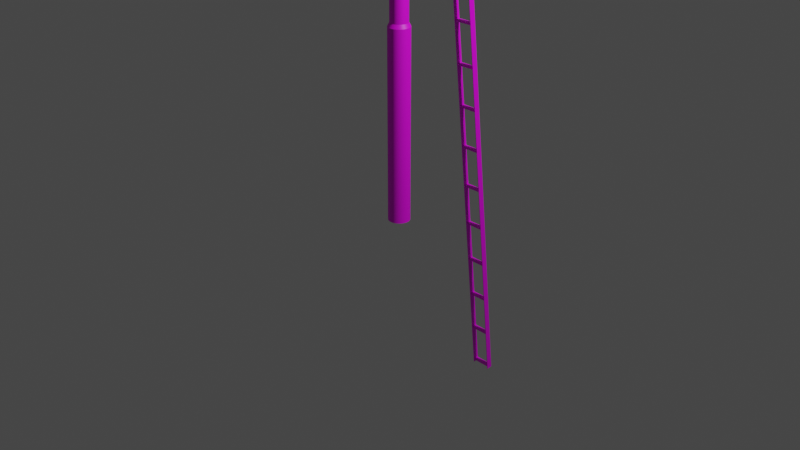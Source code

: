 # Source: RD_Sig_Sem_Pole_Pol_07m.blend  (saved by Blender 2.83.18; exported with 4.5.12 LTS)
import bpy
from mathutils import Matrix  # noqa: F401  (used for matrix-valued properties, if any)

bpy.ops.wm.read_factory_settings(use_empty=True)
scene = bpy.context.scene
scene.name = 'Scene'

# ---- collections
col_collection = bpy.data.collections.new('Collection'); scene.collection.children.link(col_collection)

# ---- images (referenced by path relative to the original .blend; pixels are not part of the script)
import os
ASSET_DIR = os.environ.get("B2B_ASSET_DIR", "")  # directory of the original .blend (textures are referenced by path, not embedded)
HERE = os.path.dirname(os.path.abspath(__file__))  # packed textures are extracted next to this script under _unpacked/

def load_image(name, relpath, width, height, colorspace="sRGB"):
    """Load a texture the original file referenced (path relative to the .blend, or extracted next to this script)."""
    p = next((c for c in (os.path.join(HERE, relpath), os.path.join(ASSET_DIR, relpath)) if relpath and os.path.exists(c)), "")
    if p:
        img = bpy.data.images.load(p, check_existing=True)
        img.name = name
    else:  # same state as the original file: an image datablock whose file is absent (Cycles renders it pink)
        img = bpy.data.images.new(name, width, height)
        img.source = "FILE"
        img.filepath = "//" + (relpath or name)
    img.colorspace_settings.name = colorspace
    return img
img_posttex_tga = load_image('PostTex.tga', 'PostTex.tga', 1024, 1024, 'sRGB')

# ---- materials (node trees are filled in below, after node groups)
mat_posttex = bpy.data.materials.new('PostTex')
mat_posttex.use_transparent_shadow = False

# ---- node groups
ng_auto_smooth = bpy.data.node_groups.new('Auto Smooth', 'GeometryNodeTree')
_s = ng_auto_smooth.interface.new_socket(name='Geometry', in_out='OUTPUT', socket_type='NodeSocketGeometry')
_s = ng_auto_smooth.interface.new_socket(name='Geometry', in_out='INPUT', socket_type='NodeSocketGeometry')
_s = ng_auto_smooth.interface.new_socket(name='Angle', in_out='INPUT', socket_type='NodeSocketFloat')
_s.subtype = 'ANGLE'
_s.min_value = 0.0
_s.max_value = 3.142
ng_auto_smooth.is_modifier = True
_N = ng_auto_smooth.nodes; _L = ng_auto_smooth.links
n0 = _N.new('NodeGroupOutput'); n0.name = 'Group Output'; n0.location = (480, -100)
n1 = _N.new('NodeGroupInput'); n1.name = 'Group Input'; n1.location = (-420, -300)
n2 = _N.new('NodeGroupInput'); n2.name = 'Group Input.001'; n2.location = (-60, -100)
n3 = _N.new('GeometryNodeSetShadeSmooth'); n3.name = 'Set Shade Smooth'; n3.location = (120, -100)
n3.domain = 'EDGE'
n4 = _N.new('GeometryNodeSetShadeSmooth'); n4.name = 'Set Shade Smooth.001'; n4.location = (300, -100)
n5 = _N.new('GeometryNodeInputMeshEdgeAngle'); n5.name = 'Edge Angle'; n5.location = (-420, -220)
n6 = _N.new('GeometryNodeInputEdgeSmooth'); n6.name = 'Is Edge Smooth'; n6.location = (-60, -160)
n7 = _N.new('GeometryNodeInputShadeSmooth'); n7.name = 'Is Face Smooth'; n7.location = (-240, -340)
n8 = _N.new('FunctionNodeBooleanMath'); n8.name = 'Boolean Math'; n8.location = (-60, -220)
n9 = _N.new('FunctionNodeCompare'); n9.name = 'Compare'; n9.location = (-240, -180)
n9.operation = 'LESS_EQUAL'
_L.new(n5.outputs[0], n9.inputs[0])
_L.new(n4.outputs[0], n0.inputs[0])
_L.new(n1.outputs[1], n9.inputs[1])
_L.new(n9.outputs[0], n8.inputs[0])
_L.new(n7.outputs[0], n8.inputs[1])
_L.new(n2.outputs[0], n3.inputs[0])
_L.new(n6.outputs[0], n3.inputs[1])
_L.new(n3.outputs[0], n4.inputs[0])
_L.new(n8.outputs[0], n3.inputs[2])
n0.is_active_output = True

# ---- material node trees
mat_posttex.use_nodes = True; mat_posttex.node_tree.nodes.clear()
_N = mat_posttex.node_tree.nodes; _L = mat_posttex.node_tree.links
n0 = _N.new('ShaderNodeBsdfPrincipled'); n0.name = 'Principled BSDF'; n0.location = (10, 300)
n0.distribution = 'GGX'
n0.subsurface_method = 'BURLEY'
n0.inputs[3].default_value = 1.45
n0.inputs[27].default_value = (0.0, 0.0, 0.0, 1.0)
n0.inputs[28].default_value = 1.0
n1 = _N.new('ShaderNodeOutputMaterial'); n1.name = 'Material Output'; n1.location = (300, 300)
n2 = _N.new('ShaderNodeTexImage'); n2.name = 'Image Texture'; n2.location = (-280, 278)
n2.image = img_posttex_tga
_L.new(n0.outputs[0], n1.inputs[0])
_L.new(n2.outputs[0], n0.inputs[0])
n1.is_active_output = True

# ---- world
world_world = bpy.data.worlds.new('World'); scene.world = world_world
world_world.use_nodes = True; world_world.node_tree.nodes.clear()
_N = world_world.node_tree.nodes; _L = world_world.node_tree.links
n0 = _N.new('ShaderNodeOutputWorld'); n0.name = 'World Output'; n0.location = (300, 300)
n1 = _N.new('ShaderNodeBackground'); n1.name = 'Background'; n1.location = (10, 300)
n1.inputs[0].default_value = (0.05088, 0.05088, 0.05088, 1.0)
_L.new(n1.outputs[0], n0.inputs[0])
n0.is_active_output = True
world_world.color = (0.05088, 0.05088, 0.05088)
world_world.use_sun_shadow = False
world_world.sun_shadow_jitter_overblur = 0.0

# ---- cameras
cam_camera = bpy.data.cameras.new('Camera')
cam_camera.clip_end = 100.0
cam_camera.ortho_scale = 7.314

# ---- lights
light_light = bpy.data.lights.new('Light', 'POINT')
light_light.transmission_factor = 0.0
light_light.energy = 1000.0
light_light.shadow_soft_size = 0.1
light_light.shadow_maximum_resolution = 0.006
light_light.use_absolute_resolution = True

# ---- meshes
me_circle_003 = bpy.data.meshes.new('Circle.003')
me_circle_003.from_pydata([(0.01488, 0.113, 0.0), (-0.01488, 0.113, 0.0), (-0.04362, 0.1053, 0.0), (-0.06939, 0.09043, 0.0), (-0.09043, 0.06939, 0.0), (-0.1053, 0.04362, 0.0), (-0.113, 0.01488, 0.0), (-0.113, -0.01488, 0.0), (-0.1053, -0.04362, 0.0), (-0.09043, -0.06939, 0.0), (-0.06939, -0.09043, 0.0), (-0.04362, -0.1053, 0.0), (-0.01488, -0.113, 0.0), (0.01488, -0.113, 0.0), (0.04362, -0.1053, 0.0), (0.06939, -0.09043, 0.0), (0.09043, -0.06939, 0.0), (0.1053, -0.04362, 0.0), (0.113, -0.01488, 0.0), (0.113, 0.01488, 0.0), (0.1053, 0.04362, 0.0), (0.09043, 0.06939, 0.0), (0.06939, 0.09043, 0.0), (0.04362, 0.1053, 0.0), (0.01488, 0.113, 2.0), (-0.01488, 0.113, 2.0), (-0.04362, 0.1053, 2.0), (-0.06939, 0.09043, 2.0), (-0.09043, 0.06939, 2.0), (-0.1053, 0.04362, 2.0), (-0.113, 0.01488, 2.0), (-0.113, -0.01488, 2.0), (-0.1053, -0.04362, 2.0), (-0.09043, -0.06939, 2.0), (-0.06939, -0.09043, 2.0), (-0.04362, -0.1053, 2.0), (-0.01488, -0.113, 2.0), (0.01488, -0.113, 2.0), (0.04362, -0.1053, 2.0), (0.06939, -0.09043, 2.0), (0.09043, -0.06939, 2.0), (0.1053, -0.04362, 2.0), (0.113, -0.01488, 2.0), (0.113, 0.01488, 2.0), (0.1053, 0.04362, 2.0), (0.09043, 0.06939, 2.0), (0.06939, 0.09043, 2.0), (0.04362, 0.1053, 2.0), (0.01221, 0.09271, 2.04), (-0.01221, 0.09271, 2.04), (-0.03578, 0.08639, 2.04), (-0.05692, 0.07419, 2.04), (-0.07419, 0.05692, 2.04), (-0.08639, 0.03578, 2.04), (-0.09271, 0.01221, 2.04), (-0.09271, -0.01221, 2.04), (-0.08639, -0.03578, 2.04), (-0.07419, -0.05692, 2.04), (-0.05692, -0.07419, 2.04), (-0.03578, -0.08639, 2.04), (-0.01221, -0.09271, 2.04), (0.01221, -0.09271, 2.04), (0.03578, -0.08639, 2.04), (0.05692, -0.07419, 2.04), (0.07419, -0.05692, 2.04), (0.08639, -0.03578, 2.04), (0.09271, -0.01221, 2.04), (0.09271, 0.01221, 2.04), (0.08639, 0.03578, 2.04), (0.07419, 0.05692, 2.04), (0.05692, 0.07419, 2.04), (0.03578, 0.08639, 2.04), (0.01221, 0.09271, 8.065), (-0.01221, 0.09271, 8.065), (-0.03578, 0.08639, 8.065), (-0.05692, 0.07419, 8.065), (-0.07419, 0.05692, 8.065), (-0.08639, 0.03578, 8.065), (-0.09271, 0.01221, 8.065), (-0.09271, -0.01221, 8.065), (-0.08639, -0.03578, 8.065), (-0.07419, -0.05692, 8.065), (-0.05692, -0.07419, 8.065), (-0.03578, -0.08639, 8.065), (-0.01221, -0.09271, 8.065), (0.01221, -0.09271, 8.065), (0.03578, -0.08639, 8.065), (0.05692, -0.07419, 8.065), (0.07419, -0.05692, 8.065), (0.08639, -0.03578, 8.065), (0.09271, -0.01221, 8.065), (0.09271, 0.01221, 8.065), (0.08639, 0.03578, 8.065), (0.07419, 0.05692, 8.065), (0.05692, 0.07419, 8.065), (0.03578, 0.08639, 8.065), (0.01366, 0.1038, 8.065), (-0.01366, 0.1038, 8.065), (-0.04005, 0.09669, 8.065), (-0.06371, 0.08303, 8.065), (-0.08303, 0.06371, 8.065), (-0.09669, 0.04005, 8.065), (-0.1038, 0.01366, 8.065), (-0.1038, -0.01366, 8.065), (-0.09669, -0.04005, 8.065), (-0.08303, -0.06371, 8.065), (-0.06371, -0.08303, 8.065), (-0.04005, -0.09669, 8.065), (-0.01366, -0.1038, 8.065), (0.01366, -0.1038, 8.065), (0.04005, -0.09669, 8.065), (0.06371, -0.08303, 8.065), (0.08303, -0.06371, 8.065), (0.09669, -0.04005, 8.065), (0.1038, -0.01366, 8.065), (0.1038, 0.01366, 8.065), (0.09669, 0.04005, 8.065), (0.08303, 0.06371, 8.065), (0.06371, 0.08303, 8.065), (0.04005, 0.09669, 8.065), (0.01366, 0.1038, 8.091), (-0.01366, 0.1038, 8.091), (-0.04005, 0.09669, 8.091), (-0.06371, 0.08303, 8.091), (-0.08303, 0.06371, 8.091), (-0.09669, 0.04005, 8.091), (-0.1038, 0.01366, 8.091), (-0.1038, -0.01366, 8.091), (-0.09669, -0.04005, 8.091), (-0.08303, -0.06371, 8.091), (-0.06371, -0.08303, 8.091), (-0.04005, -0.09669, 8.091), (-0.01366, -0.1038, 8.091), (0.01366, -0.1038, 8.091), (0.04005, -0.09669, 8.091), (0.06371, -0.08303, 8.091), (0.08303, -0.06371, 8.091), (0.09669, -0.04005, 8.091), (0.1038, -0.01366, 8.091), (0.1038, 0.01366, 8.091), (0.09669, 0.04005, 8.091), (0.08303, 0.06371, 8.091), (0.06371, 0.08303, 8.091), (0.04005, 0.09669, 8.091), (-1.49e-08, -3.353e-08, 8.184)], [], [(15, 39, 38, 14), (8, 32, 31, 7), (23, 47, 46, 22), (1, 25, 24, 0), (16, 40, 39, 15), (9, 33, 32, 8), (0, 24, 47, 23), (2, 26, 25, 1), (17, 41, 40, 16), (10, 34, 33, 9), (3, 27, 26, 2), (18, 42, 41, 17), (11, 35, 34, 10), (4, 28, 27, 3), (19, 43, 42, 18), (12, 36, 35, 11), (5, 29, 28, 4), (20, 44, 43, 19), (13, 37, 36, 12), (6, 30, 29, 5), (21, 45, 44, 20), (14, 38, 37, 13), (7, 31, 30, 6), (22, 46, 45, 21), (30, 54, 53, 29), (45, 69, 68, 44), (38, 62, 61, 37), (31, 55, 54, 30), (46, 70, 69, 45), (39, 63, 62, 38), (32, 56, 55, 31), (47, 71, 70, 46), (25, 49, 48, 24), (40, 64, 63, 39), (33, 57, 56, 32), (24, 48, 71, 47), (26, 50, 49, 25), (41, 65, 64, 40), (34, 58, 57, 33), (27, 51, 50, 26), (42, 66, 65, 41), (35, 59, 58, 34), (28, 52, 51, 27), (43, 67, 66, 42), (36, 60, 59, 35), (29, 53, 52, 28), (44, 68, 67, 43), (37, 61, 60, 36), (65, 89, 88, 64), (58, 82, 81, 57), (51, 75, 74, 50), (66, 90, 89, 65), (59, 83, 82, 58), (52, 76, 75, 51), (67, 91, 90, 66), (60, 84, 83, 59), (53, 77, 76, 52), (68, 92, 91, 67), (61, 85, 84, 60), (54, 78, 77, 53), (69, 93, 92, 68), (62, 86, 85, 61), (55, 79, 78, 54), (70, 94, 93, 69), (63, 87, 86, 62), (56, 80, 79, 55), (71, 95, 94, 70), (49, 73, 72, 48), (64, 88, 87, 63), (57, 81, 80, 56), (48, 72, 95, 71), (50, 74, 73, 49), (81, 105, 104, 80), (72, 96, 119, 95), (74, 98, 97, 73), (89, 113, 112, 88), (82, 106, 105, 81), (75, 99, 98, 74), (90, 114, 113, 89), (83, 107, 106, 82), (76, 100, 99, 75), (91, 115, 114, 90), (84, 108, 107, 83), (77, 101, 100, 76), (92, 116, 115, 91), (85, 109, 108, 84), (78, 102, 101, 77), (93, 117, 116, 92), (86, 110, 109, 85), (79, 103, 102, 78), (94, 118, 117, 93), (87, 111, 110, 86), (80, 104, 103, 79), (95, 119, 118, 94), (73, 97, 96, 72), (88, 112, 111, 87), (116, 140, 139, 115), (109, 133, 132, 108), (102, 126, 125, 101), (117, 141, 140, 116), (110, 134, 133, 109), (103, 127, 126, 102), (118, 142, 141, 117), (111, 135, 134, 110), (104, 128, 127, 103), (119, 143, 142, 118), (97, 121, 120, 96), (112, 136, 135, 111), (105, 129, 128, 104), (96, 120, 143, 119), (98, 122, 121, 97), (113, 137, 136, 112), (106, 130, 129, 105), (99, 123, 122, 98), (114, 138, 137, 113), (107, 131, 130, 106), (100, 124, 123, 99), (115, 139, 138, 114), (108, 132, 131, 107), (101, 125, 124, 100), (120, 121, 144), (121, 122, 144), (122, 123, 144), (123, 124, 144), (124, 125, 144), (125, 126, 144), (126, 127, 144), (127, 128, 144), (128, 129, 144), (129, 130, 144), (130, 131, 144), (131, 132, 144), (132, 133, 144), (133, 134, 144), (134, 135, 144), (135, 136, 144), (136, 137, 144), (137, 138, 144), (138, 139, 144), (144, 139, 140), (140, 141, 144), (141, 142, 144), (142, 143, 144), (143, 120, 144)])
me_circle_003.polygons.foreach_set('use_smooth', [True] * 144)
_uv = me_circle_003.uv_layers.new(name='UVMap')
_uv.uv.foreach_set('vector', [0.07133, -0.6961, 0.07133, 1.989, 0.09665, 1.987, 0.09665, -0.6984, 0.06124, -0.697, 0.06124, 1.988, 0.09225, 1.987, 0.09225, -0.6987, 0.1698, -0.6995, 0.1698, 1.986, 0.1352, 1.987, 0.1352, -0.6987, 0.2402, -0.6987, 0.2402, 1.987, 0.2056, 1.986, 0.2056, -0.6995, 0.2376, -0.7001, 0.2376, 1.985, 0.2686, 1.987, 0.2686, -0.6984, 0.03592, -0.6947, 0.03592, 1.991, 0.06124, 1.988, 0.06124, -0.697, 0.2056, -0.6995, 0.2056, 1.986, 0.1698, 1.986, 0.1698, -0.6995, 0.2712, -0.697, 0.2712, 1.988, 0.2402, 1.987, 0.2402, -0.6987, 0.203, -0.7009, 0.203, 1.984, 0.2376, 1.985, 0.2376, -0.7001, 0.2326, -0.7001, 0.2326, 1.985, 0.2636, 1.987, 0.2636, -0.6984, 0.2965, -0.6947, 0.2965, 1.991, 0.2712, 1.988, 0.2712, -0.697, 0.1672, -0.7009, 0.1672, 1.984, 0.203, 1.984, 0.203, -0.7009, 0.198, -0.7009, 0.198, 1.984, 0.2326, 1.985, 0.2326, -0.7001, 0.1972, -0.6987, 0.1972, 1.987, 0.2282, 1.988, 0.2282, -0.697, 0.1326, -0.7001, 0.1326, 1.985, 0.1672, 1.984, 0.1672, -0.7009, 0.1622, -0.7009, 0.1622, 1.984, 0.198, 1.984, 0.198, -0.7009, 0.1626, -0.6995, 0.1626, 1.986, 0.1972, 1.987, 0.1972, -0.6987, 0.1016, -0.6984, 0.1016, 1.987, 0.1326, 1.985, 0.1326, -0.7001, 0.1277, -0.7001, 0.1277, 1.985, 0.1622, 1.984, 0.1622, -0.7009, 0.1268, -0.6995, 0.1268, 1.986, 0.1626, 1.986, 0.1626, -0.6995, 0.07631, -0.6961, 0.07631, 1.989, 0.1016, 1.987, 0.1016, -0.6984, 0.09665, -0.6984, 0.09665, 1.987, 0.1277, 1.985, 0.1277, -0.7001, 0.09225, -0.6987, 0.09225, 1.987, 0.1268, 1.986, 0.1268, -0.6995, 0.1352, -0.6987, 0.1352, 1.987, 0.1042, 1.988, 0.1042, -0.697, 0.1268, 1.986, 0.1301, 2.042, 0.1594, 2.042, 0.1626, 1.986, 0.1042, 1.988, 0.1192, 2.044, 0.09844, 2.045, 0.07889, 1.991, 0.09665, 1.987, 0.1116, 2.042, 0.1371, 2.041, 0.1277, 1.985, 0.09225, 1.987, 0.1017, 2.042, 0.1301, 2.042, 0.1268, 1.986, 0.1352, 1.987, 0.1446, 2.042, 0.1192, 2.044, 0.1042, 1.988, 0.07133, 1.989, 0.09088, 2.044, 0.1116, 2.042, 0.09665, 1.987, 0.06124, 1.988, 0.07624, 2.044, 0.1017, 2.042, 0.09225, 1.987, 0.1698, 1.986, 0.173, 2.042, 0.1446, 2.042, 0.1352, 1.987, 0.2402, 1.987, 0.2308, 2.042, 0.2024, 2.042, 0.2056, 1.986, 0.2376, 1.985, 0.2282, 2.041, 0.2536, 2.042, 0.2686, 1.987, 0.03592, 1.991, 0.05548, 2.045, 0.07624, 2.044, 0.06124, 1.988, 0.2056, 1.986, 0.2024, 2.042, 0.173, 2.042, 0.1698, 1.986, 0.2712, 1.988, 0.2562, 2.044, 0.2308, 2.042, 0.2402, 1.987, 0.203, 1.984, 0.1998, 2.04, 0.2282, 2.041, 0.2376, 1.985, 0.2326, 1.985, 0.2232, 2.041, 0.2486, 2.042, 0.2636, 1.987, 0.2282, 1.988, 0.2132, 2.044, 0.234, 2.045, 0.2536, 1.991, 0.1672, 1.984, 0.1704, 2.04, 0.1998, 2.04, 0.203, 1.984, 0.198, 1.984, 0.1948, 2.04, 0.2232, 2.041, 0.2326, 1.985, 0.1972, 1.987, 0.1878, 2.042, 0.2132, 2.044, 0.2282, 1.988, 0.1326, 1.985, 0.1421, 2.041, 0.1704, 2.04, 0.1672, 1.984, 0.1622, 1.984, 0.1655, 2.04, 0.1948, 2.04, 0.198, 1.984, 0.1626, 1.986, 0.1594, 2.042, 0.1878, 2.042, 0.1972, 1.987, 0.1016, 1.987, 0.1166, 2.042, 0.1421, 2.041, 0.1326, 1.985, 0.1277, 1.985, 0.1371, 2.041, 0.1655, 2.04, 0.1622, 1.984, 0.8928, -2.709, 0.8928, 3.709, 0.8648, 3.709, 0.8648, -2.709, 0.8146, 3.709, 0.8146, -2.709, 0.8397, -2.709, 0.8397, 3.709, 0.373, -2.709, 0.373, 3.709, 0.3525, 3.709, 0.3525, -2.709, 0.9217, -2.709, 0.9217, 3.709, 0.8928, 3.709, 0.8928, -2.709, 0.7866, 3.709, 0.7866, -2.709, 0.8146, -2.709, 0.8146, 3.709, 0.3981, -2.709, 0.3981, 3.709, 0.373, 3.709, 0.373, -2.709, 0.9497, -2.709, 0.9497, 3.709, 0.9217, 3.709, 0.9217, -2.709, 0.7577, 3.709, 0.7577, -2.709, 0.7866, -2.709, 0.7866, 3.709, 0.426, -2.709, 0.426, 3.709, 0.3981, 3.709, 0.3981, -2.709, 0.9748, -2.709, 0.9748, 3.709, 0.9497, 3.709, 0.9497, -2.709, 0.7297, 3.709, 0.7297, -2.709, 0.7577, -2.709, 0.7577, 3.709, 0.455, -2.709, 0.455, 3.709, 0.426, 3.709, 0.426, -2.709, 0.6636, 3.709, 0.6636, -2.709, 0.6841, -2.709, 0.6841, 3.709, 0.7046, 3.709, 0.7046, -2.709, 0.7297, -2.709, 0.7297, 3.709, 0.483, -2.709, 0.483, 3.709, 0.455, 3.709, 0.455, -2.709, 0.6386, 3.709, 0.6386, -2.709, 0.6636, -2.709, 0.6636, 3.709, 0.6841, 3.709, 0.6841, -2.709, 0.7046, -2.709, 0.7046, 3.709, 0.5081, -2.709, 0.5081, 3.709, 0.483, 3.709, 0.483, -2.709, 0.6106, 3.709, 0.6106, -2.709, 0.6386, -2.709, 0.6386, 3.709, 0.5536, 3.709, 0.5536, -2.709, 0.5816, -2.709, 0.5816, 3.709, 0.8648, -2.709, 0.8648, 3.709, 0.8397, 3.709, 0.8397, -2.709, 0.5285, -2.709, 0.5285, 3.709, 0.5081, 3.709, 0.5081, -2.709, 0.5816, 3.709, 0.5816, -2.709, 0.6106, -2.709, 0.6106, 3.709, 0.5285, 3.709, 0.5285, -2.709, 0.5536, -2.709, 0.5536, 3.709, 0.9411, 0.1914, 0.9535, 0.1931, 0.9535, 0.1617, 0.9411, 0.1634, 0.7728, 0.09206, 0.7651, 0.08189, 0.7434, 0.1041, 0.7533, 0.1119, 0.8231, 0.07076, 0.8214, 0.05805, 0.7917, 0.06618, 0.7965, 0.07802, 0.7728, 0.2627, 0.7651, 0.2729, 0.7917, 0.2886, 0.7965, 0.2768, 0.934, 0.2186, 0.9456, 0.2235, 0.9535, 0.1931, 0.9411, 0.1914, 0.8505, 0.07076, 0.8522, 0.05805, 0.8214, 0.05805, 0.8231, 0.07076, 0.7533, 0.2429, 0.7434, 0.2507, 0.7651, 0.2729, 0.7728, 0.2627, 0.9202, 0.2429, 0.9302, 0.2507, 0.9456, 0.2235, 0.934, 0.2186, 0.877, 0.07802, 0.8818, 0.06618, 0.8522, 0.05805, 0.8505, 0.07076, 0.7396, 0.2186, 0.728, 0.2235, 0.7434, 0.2507, 0.7533, 0.2429, 0.9008, 0.2627, 0.9085, 0.2729, 0.9302, 0.2507, 0.9202, 0.2429, 0.9008, 0.09206, 0.9085, 0.08189, 0.8818, 0.06618, 0.877, 0.07802, 0.7325, 0.1914, 0.7201, 0.1931, 0.728, 0.2235, 0.7396, 0.2186, 0.877, 0.2768, 0.8818, 0.2886, 0.9085, 0.2729, 0.9008, 0.2627, 0.9202, 0.1119, 0.9302, 0.1041, 0.9085, 0.08189, 0.9008, 0.09206, 0.7325, 0.1634, 0.7201, 0.1617, 0.7201, 0.1931, 0.7325, 0.1914, 0.8505, 0.284, 0.8522, 0.2968, 0.8818, 0.2886, 0.877, 0.2768, 0.934, 0.1362, 0.9456, 0.1313, 0.9302, 0.1041, 0.9202, 0.1119, 0.7396, 0.1362, 0.728, 0.1313, 0.7201, 0.1617, 0.7325, 0.1634, 0.8231, 0.284, 0.8214, 0.2968, 0.8522, 0.2968, 0.8505, 0.284, 0.9411, 0.1634, 0.9535, 0.1617, 0.9456, 0.1313, 0.934, 0.1362, 0.7533, 0.1119, 0.7434, 0.1041, 0.728, 0.1313, 0.7396, 0.1362, 0.7965, 0.07802, 0.7917, 0.06618, 0.7651, 0.08189, 0.7728, 0.09206, 0.7965, 0.2768, 0.7917, 0.2886, 0.8214, 0.2968, 0.8231, 0.284, 0.8609, 0.8254, 0.8312, 0.8254, 0.8325, 0.8526, 0.8621, 0.8526, 0.8621, 0.706, 0.8325, 0.706, 0.8331, 0.7364, 0.8628, 0.7364, 0.8628, 0.3766, 0.8331, 0.3766, 0.8331, 0.408, 0.8628, 0.408, 0.722, 0.51, 0.7516, 0.51, 0.7534, 0.4878, 0.7238, 0.4878, 0.8609, 0.6788, 0.8312, 0.6788, 0.8325, 0.706, 0.8621, 0.706, 0.8621, 0.3462, 0.8325, 0.3462, 0.8331, 0.3766, 0.8628, 0.3766, 0.7207, 0.5372, 0.7504, 0.5372, 0.7516, 0.51, 0.722, 0.51, 0.8591, 0.6566, 0.8295, 0.6566, 0.8312, 0.6788, 0.8609, 0.6788, 0.8609, 0.319, 0.8312, 0.319, 0.8325, 0.3462, 0.8621, 0.3462, 0.7201, 0.5676, 0.7497, 0.5676, 0.7504, 0.5372, 0.7207, 0.5372, 0.7207, 0.6294, 0.7504, 0.6294, 0.7497, 0.599, 0.7201, 0.599, 0.8621, 0.9447, 0.8325, 0.9447, 0.8312, 0.972, 0.8609, 0.972, 0.8591, 0.2968, 0.8295, 0.2968, 0.8312, 0.319, 0.8609, 0.319, 0.7201, 0.599, 0.7497, 0.599, 0.7497, 0.5676, 0.7201, 0.5676, 0.722, 0.6566, 0.7516, 0.6566, 0.7504, 0.6294, 0.7207, 0.6294, 0.8628, 0.9144, 0.8331, 0.9144, 0.8325, 0.9447, 0.8621, 0.9447, 0.8621, 0.7982, 0.8325, 0.7982, 0.8312, 0.8254, 0.8609, 0.8254, 0.8609, 0.4656, 0.8312, 0.4656, 0.8295, 0.4878, 0.8591, 0.4878, 0.8628, 0.8829, 0.8331, 0.8829, 0.8331, 0.9144, 0.8628, 0.9144, 0.8628, 0.7678, 0.8331, 0.7678, 0.8325, 0.7982, 0.8621, 0.7982, 0.8621, 0.4383, 0.8325, 0.4383, 0.8312, 0.4656, 0.8609, 0.4656, 0.8621, 0.8526, 0.8325, 0.8526, 0.8331, 0.8829, 0.8628, 0.8829, 0.8628, 0.7364, 0.8331, 0.7364, 0.8331, 0.7678, 0.8628, 0.7678, 0.8628, 0.408, 0.8331, 0.408, 0.8325, 0.4383, 0.8621, 0.4383, 0.7497, 0.599, 0.7504, 0.6294, 0.8628, 0.5833, 0.7504, 0.6294, 0.7516, 0.6566, 0.8628, 0.5833, 0.8295, 0.4878, 0.8312, 0.4656, 0.7201, 0.3923, 0.8312, 0.4656, 0.8325, 0.4383, 0.7201, 0.3923, 0.8325, 0.4383, 0.8331, 0.408, 0.7201, 0.3923, 0.8331, 0.408, 0.8331, 0.3766, 0.7201, 0.3923, 0.8331, 0.3766, 0.8325, 0.3462, 0.7201, 0.3923, 0.8325, 0.3462, 0.8312, 0.319, 0.7201, 0.3923, 0.8312, 0.319, 0.8295, 0.2968, 0.7201, 0.3923, 0.8312, 0.8254, 0.8325, 0.7982, 0.7201, 0.7521, 0.8325, 0.7982, 0.8331, 0.7678, 0.7201, 0.7521, 0.8331, 0.7678, 0.8331, 0.7364, 0.7201, 0.7521, 0.8331, 0.7364, 0.8325, 0.706, 0.7201, 0.7521, 0.8325, 0.706, 0.8312, 0.6788, 0.7201, 0.7521, 0.8312, 0.6788, 0.8295, 0.6566, 0.7201, 0.7521, 0.8312, 0.972, 0.8325, 0.9447, 0.7201, 0.8987, 0.8325, 0.9447, 0.8331, 0.9144, 0.7201, 0.8987, 0.8331, 0.9144, 0.8331, 0.8829, 0.7201, 0.8987, 0.8331, 0.8829, 0.8325, 0.8526, 0.7201, 0.8987, 0.7201, 0.8987, 0.8325, 0.8526, 0.8312, 0.8254, 0.7534, 0.4878, 0.7516, 0.51, 0.8628, 0.5833, 0.7516, 0.51, 0.7504, 0.5372, 0.8628, 0.5833, 0.7504, 0.5372, 0.7497, 0.5676, 0.8628, 0.5833, 0.7497, 0.5676, 0.7497, 0.599, 0.8628, 0.5833])
me_circle_003.materials.append(mat_posttex)
me_circle_003.use_remesh_fix_poles = True
me_circle_003.use_remesh_preserve_attributes = False
me_circle_003.use_mirror_vertex_groups = False
me_circle_003.update()
me_circle_002 = bpy.data.meshes.new('Circle.002')
me_circle_002.from_pydata([(0.01221, 0.09271, -0.02758), (-0.01221, 0.09271, -0.02758), (-0.03578, 0.08639, -0.02758), (-0.05692, 0.07419, -0.02758), (-0.07419, 0.05692, -0.02758), (-0.08639, 0.03578, -0.02758), (-0.09271, 0.01221, -0.02758), (-0.09271, -0.01221, -0.02758), (-0.08639, -0.03578, -0.02758), (-0.07419, -0.05692, -0.02758), (-0.05692, -0.07419, -0.02758), (-0.03578, -0.08639, -0.02758), (-0.01221, -0.09271, -0.02758), (0.01221, -0.09271, -0.02758), (0.03578, -0.08639, -0.02758), (0.05692, -0.07419, -0.02758), (0.07419, -0.05692, -0.02758), (0.08639, -0.03578, -0.02758), (0.09271, -0.01221, -0.02758), (0.09271, 0.01221, -0.02758), (0.08639, 0.03578, -0.02758), (0.07419, 0.05692, -0.02758), (0.05692, 0.07419, -0.02758), (0.03578, 0.08639, -0.02758), (0.01221, 0.09271, 1.669e-06), (-0.01221, 0.09271, 1.669e-06), (-0.03578, 0.08639, 1.669e-06), (-0.05692, 0.07419, 1.669e-06), (-0.07419, 0.05692, 1.669e-06), (-0.08639, 0.03578, 1.669e-06), (-0.09271, 0.01221, 1.669e-06), (-0.09271, -0.01221, 1.669e-06), (-0.08639, -0.03578, 1.669e-06), (-0.07419, -0.05692, 1.669e-06), (-0.05692, -0.07419, 1.669e-06), (-0.03578, -0.08639, 1.669e-06), (-0.01221, -0.09271, 1.669e-06), (0.01221, -0.09271, 1.669e-06), (0.03578, -0.08639, 1.669e-06), (0.05692, -0.07419, 1.669e-06), (0.07419, -0.05692, 1.669e-06), (0.08639, -0.03578, 1.669e-06), (0.09271, -0.01221, 1.669e-06), (0.09271, 0.01221, 1.669e-06), (0.08639, 0.03578, 1.669e-06), (0.07419, 0.05692, 1.669e-06), (0.05692, 0.07419, 1.669e-06), (0.03578, 0.08639, 1.669e-06), (0.01406, 0.1068, -0.02758), (-0.01406, 0.1068, -0.02758), (-0.04121, 0.09948, -0.02758), (-0.06555, 0.08543, -0.02758), (-0.08543, 0.06555, -0.02758), (-0.09948, 0.04121, -0.02758), (-0.1068, 0.01406, -0.02758), (-0.1068, -0.01406, -0.02758), (-0.09948, -0.04121, -0.02758), (-0.08543, -0.06555, -0.02758), (-0.06555, -0.08543, -0.02758), (-0.04121, -0.09948, -0.02758), (-0.01406, -0.1068, -0.02758), (0.01406, -0.1068, -0.02758), (0.04121, -0.09948, -0.02758), (0.06555, -0.08543, -0.02758), (0.08543, -0.06555, -0.02758), (0.09948, -0.04121, -0.02758), (0.1068, -0.01406, -0.02758), (0.1068, 0.01406, -0.02758), (0.09948, 0.04121, -0.02758), (0.08543, 0.06555, -0.02758), (0.06555, 0.08543, -0.02758), (0.04121, 0.09948, -0.02758), (0.01406, 0.1068, 1.669e-06), (-0.01406, 0.1068, 1.669e-06), (-0.04121, 0.09948, 1.669e-06), (-0.06555, 0.08543, 1.669e-06), (-0.08543, 0.06555, 1.669e-06), (-0.09948, 0.04121, 1.669e-06), (-0.1068, 0.01406, 1.669e-06), (-0.1068, -0.01406, 1.669e-06), (-0.09948, -0.04121, 1.669e-06), (-0.08543, -0.06555, 1.669e-06), (-0.06555, -0.08543, 1.669e-06), (-0.04121, -0.09948, 1.669e-06), (-0.01406, -0.1068, 1.669e-06), (0.01406, -0.1068, 1.669e-06), (0.04121, -0.09948, 1.669e-06), (0.06555, -0.08543, 1.669e-06), (0.08543, -0.06555, 1.669e-06), (0.09948, -0.04121, 1.669e-06), (0.1068, -0.01406, 1.669e-06), (0.1068, 0.01406, 1.669e-06), (0.09948, 0.04121, 1.669e-06), (0.08543, 0.06555, 1.669e-06), (0.06555, 0.08543, 1.669e-06), (0.04121, 0.09948, 1.669e-06), (0.01354, -0.2389, -0.02758), (-0.01354, -0.2389, -0.02758), (0.01354, -0.2389, 1.669e-06), (-0.01354, -0.2389, 1.669e-06)], [(16, 40), (41, 17), (9, 33), (34, 10), (2, 26), (27, 3), (42, 18), (35, 11), (28, 4), (43, 19), (36, 12), (29, 5), (44, 20), (37, 13), (30, 6), (45, 21), (38, 14), (31, 7), (46, 22), (39, 15), (32, 8), (47, 23), (0, 24), (25, 1)], [(65, 89, 88, 64), (58, 82, 81, 57), (51, 75, 74, 50), (66, 90, 89, 65), (59, 83, 82, 58), (52, 76, 75, 51), (67, 91, 90, 66), (60, 84, 83, 59), (53, 77, 76, 52), (68, 92, 91, 67), (85, 98, 96, 61), (54, 78, 77, 53), (69, 93, 92, 68), (62, 86, 85, 61), (55, 79, 78, 54), (70, 94, 93, 69), (63, 87, 86, 62), (56, 80, 79, 55), (71, 95, 94, 70), (49, 73, 72, 48), (64, 88, 87, 63), (57, 81, 80, 56), (48, 72, 95, 71), (50, 74, 73, 49), (2, 50, 49, 1), (28, 76, 77, 29), (16, 64, 63, 15), (42, 90, 91, 43), (3, 51, 50, 2), (29, 77, 78, 30), (17, 65, 64, 16), (43, 91, 92, 44), (4, 52, 51, 3), (30, 78, 79, 31), (18, 66, 65, 17), (44, 92, 93, 45), (5, 53, 52, 4), (31, 79, 80, 32), (19, 67, 66, 18), (45, 93, 94, 46), (6, 54, 53, 5), (32, 80, 81, 33), (20, 68, 67, 19), (46, 94, 95, 47), (7, 55, 54, 6), (33, 81, 82, 34), (21, 69, 68, 20), (47, 95, 72, 24), (8, 56, 55, 7), (34, 82, 83, 35), (22, 70, 69, 21), (9, 57, 56, 8), (35, 83, 84, 36), (23, 71, 70, 22), (10, 58, 57, 9), (36, 84, 85, 37), (0, 48, 71, 23), (11, 59, 58, 10), (37, 85, 86, 38), (24, 72, 73, 25), (12, 60, 59, 11), (38, 86, 87, 39), (25, 73, 74, 26), (13, 61, 60, 12), (39, 87, 88, 40), (26, 74, 75, 27), (14, 62, 61, 13), (40, 88, 89, 41), (1, 49, 48, 0), (27, 75, 76, 28), (15, 63, 62, 14), (41, 89, 90, 42), (96, 98, 99, 97), (84, 99, 98, 85), (60, 97, 99, 84), (61, 96, 97, 60)])
me_circle_002.polygons.foreach_set('use_smooth', [True] * 76)
_uv = me_circle_002.uv_layers.new(name='UVMap')
_uv.uv.foreach_set('vector', [0.9398, 0.03512, 1.0, 0.03512, 1.0, 0.0, 0.9398, 1.615e-08, 0.9398, 0.9761, 1.0, 0.9761, 1.0, 0.9247, 0.9398, 0.9247, 0.9398, 0.5806, 1.0, 0.5806, 1.0, 0.5196, 0.9398, 0.5196, 0.9398, 0.08194, 1.0, 0.08194, 1.0, 0.03512, 0.9398, 0.03512, 0.5305, 0.6909, 0.5907, 0.6909, 0.5907, 0.6381, 0.5305, 0.6381, 0.9398, 0.6394, 1.0, 0.6394, 1.0, 0.5806, 0.9398, 0.5806, 0.9398, 0.1373, 1.0, 0.1373, 1.0, 0.08194, 0.9398, 0.08194, 0.5305, 0.7498, 0.5907, 0.7498, 0.5907, 0.6909, 0.5305, 0.6909, 0.9398, 0.6922, 1.0, 0.6922, 1.0, 0.6394, 0.9398, 0.6394, 0.9398, 0.1973, 1.0, 0.1973, 1.0, 0.1373, 0.9398, 0.1373, 0.4101, 0.6381, 0.4101, 0.8977, 0.4703, 0.8977, 0.4703, 0.6381, 0.9398, 0.7463, 1.0, 0.7463, 1.0, 0.6922, 0.9398, 0.6922, 0.9398, 0.258, 1.0, 0.258, 1.0, 0.1973, 0.9398, 0.1973, 0.5305, 0.734, 0.4703, 0.734, 0.4703, 0.7929, 0.5305, 0.7929, 0.9398, 0.8058, 1.0, 0.8058, 1.0, 0.7463, 0.9398, 0.7463, 0.9398, 0.3152, 1.0, 0.3152, 1.0, 0.258, 0.9398, 0.258, 0.5305, 0.6812, 0.4703, 0.6812, 0.4703, 0.734, 0.5305, 0.734, 0.9398, 0.8667, 1.0, 0.8667, 1.0, 0.8058, 0.9398, 0.8058, 0.9398, 0.3649, 1.0, 0.3649, 1.0, 0.3152, 0.9398, 0.3152, 0.9398, 0.4608, 1.0, 0.4608, 1.0, 0.408, 0.9398, 0.408, 0.5305, 0.6381, 0.4703, 0.6381, 0.4703, 0.6812, 0.5305, 0.6812, 0.9398, 0.9247, 1.0, 0.9247, 1.0, 0.8667, 0.9398, 0.8667, 0.9398, 0.408, 1.0, 0.408, 1.0, 0.3649, 0.9398, 0.3649, 0.9398, 0.5196, 1.0, 0.5196, 1.0, 0.4608, 0.9398, 0.4608, 0.7013, 0.03072, 0.7008, 7.451e-08, 0.6401, 0.009, 0.6486, 0.03853, 0.5069, 0.1843, 0.4769, 0.1769, 0.4699, 0.2374, 0.5008, 0.2369, 0.6059, 0.4106, 0.5909, 0.4375, 0.648, 0.4598, 0.6555, 0.43, 0.901, 0.1775, 0.9307, 0.1691, 0.9063, 0.1132, 0.8798, 0.129, 0.7542, 0.03671, 0.7617, 0.006904, 0.7008, 7.451e-08, 0.7013, 0.03072, 0.5008, 0.2369, 0.4699, 0.2374, 0.479, 0.2977, 0.5087, 0.2892, 0.5631, 0.3791, 0.5416, 0.4012, 0.5909, 0.4375, 0.6059, 0.4106, 0.8798, 0.129, 0.9063, 0.1132, 0.8681, 0.06549, 0.8466, 0.08758, 0.8038, 0.05611, 0.8188, 0.02924, 0.7617, 0.006904, 0.7542, 0.03671, 0.5087, 0.2892, 0.479, 0.2977, 0.5034, 0.3536, 0.5299, 0.3377, 0.5299, 0.3377, 0.5034, 0.3536, 0.5416, 0.4012, 0.5631, 0.3791, 0.8466, 0.08758, 0.8681, 0.06549, 0.8188, 0.02924, 0.8038, 0.05611, 0.8466, 0.08758, 0.8681, 0.06549, 0.8188, 0.02924, 0.8038, 0.05611, 0.5299, 0.3377, 0.5034, 0.3536, 0.5416, 0.4012, 0.5631, 0.3791, 0.5087, 0.2892, 0.479, 0.2977, 0.5034, 0.3536, 0.5299, 0.3377, 0.8038, 0.05611, 0.8188, 0.02924, 0.7617, 0.006904, 0.7542, 0.03671, 0.8798, 0.129, 0.9063, 0.1132, 0.8681, 0.06549, 0.8466, 0.08758, 0.5631, 0.3791, 0.5416, 0.4012, 0.5909, 0.4375, 0.6059, 0.4106, 0.5008, 0.2369, 0.4699, 0.2374, 0.479, 0.2977, 0.5087, 0.2892, 0.7542, 0.03671, 0.7617, 0.006904, 0.7008, 0.0, 0.7013, 0.03072, 0.901, 0.1775, 0.9307, 0.1691, 0.9063, 0.1132, 0.8798, 0.129, 0.6059, 0.4106, 0.5909, 0.4375, 0.648, 0.4598, 0.6555, 0.43, 0.5069, 0.1843, 0.4769, 0.1769, 0.4699, 0.2374, 0.5008, 0.2369, 0.7013, 0.03072, 0.7008, 0.0, 0.6401, 0.009, 0.6486, 0.03853, 0.9089, 0.2299, 0.9398, 0.2293, 0.9307, 0.1691, 0.901, 0.1775, 0.6555, 0.43, 0.648, 0.4598, 0.7089, 0.4667, 0.7084, 0.436, 0.5264, 0.1351, 0.4993, 0.1202, 0.4769, 0.1769, 0.5069, 0.1843, 0.9028, 0.2824, 0.9329, 0.2899, 0.9398, 0.2293, 0.9089, 0.2299, 0.7084, 0.436, 0.7089, 0.4667, 0.7696, 0.4577, 0.7611, 0.4282, 0.5581, 0.09256, 0.5358, 0.07122, 0.4993, 0.1202, 0.5264, 0.1351, 0.8833, 0.3316, 0.9104, 0.3465, 0.9329, 0.2899, 0.9028, 0.2824, 0.7611, 0.4282, 0.7696, 0.4577, 0.8259, 0.4334, 0.8099, 0.4071, 0.5998, 0.05962, 0.5838, 0.03329, 0.5358, 0.07122, 0.5581, 0.09256, 0.8516, 0.3742, 0.8739, 0.3955, 0.9104, 0.3465, 0.8833, 0.3316, 0.8099, 0.4071, 0.8259, 0.4334, 0.8739, 0.3955, 0.8516, 0.3742, 0.6486, 0.03853, 0.6401, 0.009, 0.5838, 0.03329, 0.5998, 0.05962, 0.8099, 0.4071, 0.8259, 0.4334, 0.8739, 0.3955, 0.8516, 0.3742, 0.8516, 0.3742, 0.8739, 0.3955, 0.9104, 0.3465, 0.8833, 0.3316, 0.5998, 0.05962, 0.5838, 0.03329, 0.5358, 0.07121, 0.5581, 0.09256, 0.7611, 0.4282, 0.7696, 0.4577, 0.8259, 0.4334, 0.8099, 0.4071, 0.8833, 0.3316, 0.9104, 0.3465, 0.9329, 0.2899, 0.9028, 0.2824, 0.5581, 0.09256, 0.5358, 0.07121, 0.4993, 0.1202, 0.5264, 0.1351, 0.7084, 0.436, 0.7089, 0.4667, 0.7696, 0.4577, 0.7611, 0.4282, 0.9028, 0.2824, 0.9329, 0.2899, 0.9398, 0.2293, 0.9089, 0.2299, 0.6486, 0.03853, 0.6401, 0.009, 0.5838, 0.03329, 0.5998, 0.05962, 0.5264, 0.1351, 0.4993, 0.1202, 0.4769, 0.1769, 0.5069, 0.1843, 0.6555, 0.43, 0.648, 0.4598, 0.7089, 0.4667, 0.7084, 0.436, 0.9089, 0.2299, 0.9398, 0.2293, 0.9307, 0.1691, 0.901, 0.1775, 0.5907, 0.6381, 0.5907, 0.6979, 0.6498, 0.6979, 0.6498, 0.6381, 0.7696, 0.4577, 0.8856, 0.72, 0.9398, 0.6966, 0.8259, 0.4334, 0.4101, 0.9181, 0.4101, 0.6381, 0.3499, 0.6381, 0.3499, 0.9181, 0.7696, 0.4577, 0.8856, 0.72, 0.9398, 0.6966, 0.8259, 0.4334])
me_circle_002.materials.append(mat_posttex)
me_circle_002.use_remesh_fix_poles = True
me_circle_002.use_remesh_preserve_attributes = False
me_circle_002.use_mirror_vertex_groups = False
me_circle_002.update()
me_circle_009 = bpy.data.meshes.new('Circle.009')
me_circle_009.from_pydata([(0.01221, 0.09271, -0.02758), (-0.01221, 0.09271, -0.02758), (-0.03578, 0.08639, -0.02758), (-0.05692, 0.07419, -0.02758), (-0.07419, 0.05692, -0.02758), (-0.08639, 0.03578, -0.02758), (-0.09271, 0.01221, -0.02758), (-0.09271, -0.01221, -0.02758), (-0.08639, -0.03578, -0.02758), (-0.07419, -0.05692, -0.02758), (-0.05692, -0.07419, -0.02758), (-0.03578, -0.08639, -0.02758), (-0.01221, -0.09271, -0.02758), (0.01221, -0.09271, -0.02758), (0.03578, -0.08639, -0.02758), (0.05692, -0.07419, -0.02758), (0.07419, -0.05692, -0.02758), (0.08639, -0.03578, -0.02758), (0.09271, -0.01221, -0.02758), (0.09271, 0.01221, -0.02758), (0.08639, 0.03578, -0.02758), (0.07419, 0.05692, -0.02758), (0.05692, 0.07419, -0.02758), (0.03578, 0.08639, -0.02758), (0.01221, 0.09271, 1.669e-06), (-0.01221, 0.09271, 1.669e-06), (-0.03578, 0.08639, 1.669e-06), (-0.05692, 0.07419, 1.669e-06), (-0.07419, 0.05692, 1.669e-06), (-0.08639, 0.03578, 1.669e-06), (-0.09271, 0.01221, 1.669e-06), (-0.09271, -0.01221, 1.669e-06), (-0.08639, -0.03578, 1.669e-06), (-0.07419, -0.05692, 1.669e-06), (-0.05692, -0.07419, 1.669e-06), (-0.03578, -0.08639, 1.669e-06), (-0.01221, -0.09271, 1.669e-06), (0.01221, -0.09271, 1.669e-06), (0.03578, -0.08639, 1.669e-06), (0.05692, -0.07419, 1.669e-06), (0.07419, -0.05692, 1.669e-06), (0.08639, -0.03578, 1.669e-06), (0.09271, -0.01221, 1.669e-06), (0.09271, 0.01221, 1.669e-06), (0.08639, 0.03578, 1.669e-06), (0.07419, 0.05692, 1.669e-06), (0.05692, 0.07419, 1.669e-06), (0.03578, 0.08639, 1.669e-06), (0.01406, 0.1068, -0.02758), (-0.01406, 0.1068, -0.02758), (-0.04121, 0.09948, -0.02758), (-0.06555, 0.08543, -0.02758), (-0.08543, 0.06555, -0.02758), (-0.09948, 0.04121, -0.02758), (-0.1068, 0.01406, -0.02758), (-0.1068, -0.01406, -0.02758), (-0.09948, -0.04121, -0.02758), (-0.08543, -0.06555, -0.02758), (-0.06555, -0.08543, -0.02758), (-0.04121, -0.09948, -0.02758), (-0.01406, -0.1068, -0.02758), (0.01406, -0.1068, -0.02758), (0.04121, -0.09948, -0.02758), (0.06555, -0.08543, -0.02758), (0.08543, -0.06555, -0.02758), (0.09948, -0.04121, -0.02758), (0.1068, -0.01406, -0.02758), (0.1068, 0.01406, -0.02758), (0.09948, 0.04121, -0.02758), (0.08543, 0.06555, -0.02758), (0.06555, 0.08543, -0.02758), (0.04121, 0.09948, -0.02758), (0.01406, 0.1068, 1.669e-06), (-0.01406, 0.1068, 1.669e-06), (-0.04121, 0.09948, 1.669e-06), (-0.06555, 0.08543, 1.669e-06), (-0.08543, 0.06555, 1.669e-06), (-0.09948, 0.04121, 1.669e-06), (-0.1068, 0.01406, 1.669e-06), (-0.1068, -0.01406, 1.669e-06), (-0.09948, -0.04121, 1.669e-06), (-0.08543, -0.06555, 1.669e-06), (-0.06555, -0.08543, 1.669e-06), (-0.04121, -0.09948, 1.669e-06), (-0.01406, -0.1068, 1.669e-06), (0.01406, -0.1068, 1.669e-06), (0.04121, -0.09948, 1.669e-06), (0.06555, -0.08543, 1.669e-06), (0.08543, -0.06555, 1.669e-06), (0.09948, -0.04121, 1.669e-06), (0.1068, -0.01406, 1.669e-06), (0.1068, 0.01406, 1.669e-06), (0.09948, 0.04121, 1.669e-06), (0.08543, 0.06555, 1.669e-06), (0.06555, 0.08543, 1.669e-06), (0.04121, 0.09948, 1.669e-06), (0.01354, -0.1889, -0.02758), (-0.01354, -0.1889, -0.02758), (0.01354, -0.1889, 1.669e-06), (-0.01354, -0.1889, 1.669e-06), (-0.1107, -1.321, -10.38), (-0.1107, -1.384, -10.37), (-0.1029, -1.321, -10.38), (-0.1029, -1.384, -10.37), (0.1027, -1.321, -10.38), (0.1027, -1.384, -10.37), (0.1106, -1.321, -10.38), (0.1106, -1.384, -10.37), (-0.1107, -0.1779, 0.05275), (-0.1107, -0.2411, 0.05642), (-0.1029, -0.1779, 0.05275), (-0.1029, -0.2411, 0.05642), (0.1027, -0.1779, 0.05275), (0.1027, -0.2411, 0.05642), (0.1106, -0.1779, 0.05275), (0.1106, -0.2411, 0.05642), (-0.1029, -0.1889, 0.01645), (-0.1029, -0.1926, -0.0468), (0.1027, -0.1889, 0.01645), (0.1027, -0.1926, -0.0468), (-0.1029, -0.2067, -0.04598), (-0.1029, -0.203, 0.01726), (0.1027, -0.2067, -0.04598), (0.1027, -0.203, 0.01726), (-0.3144, -0.457, -0.3618), (-0.2408, -0.6384, -0.3618), (-0.05466, -0.7393, -0.3618), (0.2407, -0.6384, -0.3618), (0.3142, -0.457, -0.3618), (0.2952, -0.3658, -0.3618), (0.1571, -0.2497, -0.3618), (-0.1572, -0.2497, -0.3618), (-0.2954, -0.3658, -0.3618), (-0.2954, -0.5523, -0.3618), (-0.1572, -0.7036, -0.3618), (0.05449, -0.7393, -0.3618), (0.1571, -0.7036, -0.3618), (0.2952, -0.5523, -0.3618), (0.2407, -0.2925, -0.3618), (-0.2408, -0.2925, -0.3618), (-0.3219, -0.456, -0.3618), (-0.3025, -0.5536, -0.3618), (-0.2466, -0.6418, -0.3618), (-0.161, -0.7085, -0.3618), (-0.05596, -0.7451, -0.3618), (0.0558, -0.7451, -0.3618), (0.1608, -0.7085, -0.3618), (0.2464, -0.6418, -0.3618), (0.3023, -0.5536, -0.3618), (0.3217, -0.456, -0.3618), (0.3023, -0.3626, -0.3618), (0.2464, -0.2876, -0.3618), (0.1608, -0.2437, -0.3618), (-0.161, -0.2437, -0.3618), (-0.2466, -0.2876, -0.3618), (-0.3025, -0.3626, -0.3618), (-0.2408, -0.6384, -0.4037), (0.05449, -0.7393, -0.4037), (0.1571, -0.7036, -0.4037), (0.2952, -0.5523, -0.4037), (0.3142, -0.457, -0.4037), (-0.3144, -0.457, -0.4037), (-0.2954, -0.5523, -0.4037), (-0.1572, -0.7036, -0.4037), (-0.05466, -0.7393, -0.4037), (0.2407, -0.6384, -0.4037), (0.2952, -0.3658, -0.4037), (0.2407, -0.2925, -0.4037), (0.1571, -0.2497, -0.4037), (-0.1572, -0.2497, -0.4037), (-0.2408, -0.2925, -0.4037), (-0.2954, -0.3658, -0.4037), (-0.3219, -0.456, -0.4037), (-0.3025, -0.5536, -0.4037), (-0.2466, -0.6418, -0.4037), (-0.161, -0.7085, -0.4037), (-0.05596, -0.7451, -0.4037), (0.0558, -0.7451, -0.4037), (0.1608, -0.7085, -0.4037), (0.2464, -0.6418, -0.4037), (0.3023, -0.5536, -0.4037), (0.3217, -0.456, -0.4037), (0.3023, -0.3626, -0.4037), (0.2464, -0.2876, -0.4037), (0.1608, -0.2437, -0.4037), (-0.161, -0.2437, -0.4037), (-0.2466, -0.2876, -0.4037), (-0.3025, -0.3626, -0.4037), (0.1106, -0.2437, -0.4037), (0.1106, -0.2437, -0.3618), (0.1106, -0.2497, -0.3618), (0.1106, -0.2497, -0.4037), (-0.1107, -0.2437, -0.4037), (-0.1107, -0.2437, -0.3618), (-0.1107, -0.2497, -0.3618), (-0.1107, -0.2497, -0.4037)], [(16, 40), (41, 17), (9, 33), (34, 10), (2, 26), (27, 3), (42, 18), (35, 11), (28, 4), (43, 19), (36, 12), (29, 5), (44, 20), (37, 13), (30, 6), (45, 21), (38, 14), (31, 7), (46, 22), (39, 15), (32, 8), (47, 23), (0, 24), (25, 1)], [(65, 89, 88, 64), (58, 82, 81, 57), (51, 75, 74, 50), (66, 90, 89, 65), (59, 83, 82, 58), (52, 76, 75, 51), (67, 91, 90, 66), (60, 84, 83, 59), (53, 77, 76, 52), (68, 92, 91, 67), (85, 98, 96, 61), (54, 78, 77, 53), (69, 93, 92, 68), (62, 86, 85, 61), (55, 79, 78, 54), (70, 94, 93, 69), (63, 87, 86, 62), (56, 80, 79, 55), (71, 95, 94, 70), (49, 73, 72, 48), (64, 88, 87, 63), (57, 81, 80, 56), (48, 72, 95, 71), (50, 74, 73, 49), (2, 50, 49, 1), (28, 76, 77, 29), (16, 64, 63, 15), (42, 90, 91, 43), (3, 51, 50, 2), (29, 77, 78, 30), (17, 65, 64, 16), (43, 91, 92, 44), (4, 52, 51, 3), (30, 78, 79, 31), (18, 66, 65, 17), (44, 92, 93, 45), (5, 53, 52, 4), (31, 79, 80, 32), (19, 67, 66, 18), (45, 93, 94, 46), (6, 54, 53, 5), (32, 80, 81, 33), (20, 68, 67, 19), (46, 94, 95, 47), (7, 55, 54, 6), (33, 81, 82, 34), (21, 69, 68, 20), (47, 95, 72, 24), (8, 56, 55, 7), (34, 82, 83, 35), (22, 70, 69, 21), (9, 57, 56, 8), (35, 83, 84, 36), (23, 71, 70, 22), (10, 58, 57, 9), (36, 84, 85, 37), (0, 48, 71, 23), (11, 59, 58, 10), (37, 85, 86, 38), (24, 72, 73, 25), (12, 60, 59, 11), (38, 86, 87, 39), (25, 73, 74, 26), (13, 61, 60, 12), (39, 87, 88, 40), (26, 74, 75, 27), (14, 62, 61, 13), (40, 88, 89, 41), (1, 49, 48, 0), (27, 75, 76, 28), (15, 63, 62, 14), (41, 89, 90, 42), (96, 98, 99, 97), (84, 99, 98, 85), (60, 97, 99, 84), (61, 96, 97, 60), (100, 102, 103, 101), (104, 106, 107, 105), (108, 109, 111, 110), (112, 113, 115, 114), (104, 105, 113, 112), (103, 102, 110, 111), (100, 101, 109, 108), (105, 107, 115, 113), (106, 104, 112, 114), (101, 103, 111, 109), (102, 100, 108, 110), (107, 106, 114, 115), (116, 118, 119, 117), (121, 120, 122, 123), (118, 116, 121, 123), (119, 118, 123, 122), (117, 119, 122, 120), (116, 117, 120, 121), (137, 127, 147, 148), (133, 124, 140, 141), (124, 132, 155, 140), (128, 137, 148, 149), (125, 133, 141, 142), (129, 128, 149, 150), (134, 125, 142, 143), (138, 129, 150, 151), (126, 134, 143, 144), (130, 138, 151, 152), (135, 126, 144, 145), (130, 152, 189, 190), (136, 135, 145, 146), (139, 131, 153, 154), (127, 136, 146, 147), (132, 139, 154, 155), (159, 180, 179, 165), (162, 173, 172, 161), (161, 172, 187, 171), (160, 181, 180, 159), (156, 174, 173, 162), (166, 182, 181, 160), (163, 175, 174, 156), (167, 183, 182, 166), (164, 176, 175, 163), (168, 184, 183, 167), (157, 177, 176, 164), (168, 191, 188, 184), (158, 178, 177, 157), (170, 186, 185, 169), (165, 179, 178, 158), (171, 187, 186, 170), (126, 164, 163, 134), (149, 181, 182, 150), (135, 157, 164, 126), (150, 182, 183, 151), (136, 158, 157, 135), (151, 183, 184, 152), (127, 165, 158, 136), (153, 193, 192, 185), (137, 159, 165, 127), (153, 185, 186, 154), (140, 172, 173, 141), (128, 160, 159, 137), (154, 186, 187, 155), (141, 173, 174, 142), (129, 166, 160, 128), (155, 187, 172, 140), (142, 174, 175, 143), (138, 167, 166, 129), (143, 175, 176, 144), (130, 168, 167, 138), (144, 176, 177, 145), (130, 190, 191, 168), (145, 177, 178, 146), (139, 170, 169, 131), (133, 162, 161, 124), (146, 178, 179, 147), (132, 171, 170, 139), (125, 156, 162, 133), (147, 179, 180, 148), (124, 161, 171, 132), (134, 163, 156, 125), (148, 180, 181, 149), (194, 193, 153, 131), (195, 194, 131, 169), (188, 189, 152, 184), (191, 190, 189, 188), (194, 195, 192, 193), (192, 195, 169, 185)])
me_circle_009.polygons.foreach_set('use_smooth', [True] * 164)
_uv = me_circle_009.uv_layers.new(name='UVMap')
_uv.uv.foreach_set('vector', [0.4311, 0.9636, 0.3665, 0.9636, 0.3665, 1.0, 0.4311, 1.0, 0.5602, 0.6218, 0.4957, 0.6218, 0.4957, 0.675, 0.5602, 0.675, 0.4311, 0.8453, 0.4957, 0.8453, 0.4957, 0.7821, 0.4311, 0.7821, 0.4311, 0.9151, 0.3665, 0.9151, 0.3665, 0.9636, 0.4311, 0.9636, 0.7539, 0.6765, 0.8184, 0.6765, 0.8184, 0.6218, 0.7539, 0.6218, 0.4311, 0.9062, 0.4957, 0.9062, 0.4957, 0.8453, 0.4311, 0.8453, 0.4311, 0.8577, 0.3665, 0.8577, 0.3665, 0.9151, 0.4311, 0.9151, 0.7539, 0.7375, 0.8184, 0.7375, 0.8184, 0.6765, 0.7539, 0.6765, 0.4311, 0.9609, 0.4957, 0.9609, 0.4957, 0.9062, 0.4311, 0.9062, 0.4311, 0.7955, 0.3665, 0.7955, 0.3665, 0.8577, 0.4311, 0.8577, 0.6893, 0.7888, 0.6893, 0.6218, 0.6248, 0.6218, 0.6248, 0.7888, 0.5602, 0.8599, 0.4957, 0.8599, 0.4957, 0.916, 0.5602, 0.916, 0.4311, 0.7326, 0.3665, 0.7326, 0.3665, 0.7955, 0.4311, 0.7955, 0.7539, 0.7211, 0.6893, 0.7211, 0.6893, 0.7821, 0.7539, 0.7821, 0.5602, 0.7983, 0.4957, 0.7983, 0.4957, 0.8599, 0.5602, 0.8599, 0.4311, 0.6734, 0.3665, 0.6734, 0.3665, 0.7326, 0.4311, 0.7326, 0.7539, 0.6664, 0.6893, 0.6664, 0.6893, 0.7211, 0.7539, 0.7211, 0.5602, 0.7352, 0.4957, 0.7352, 0.4957, 0.7983, 0.5602, 0.7983, 0.4311, 0.6218, 0.3665, 0.6218, 0.3665, 0.6734, 0.4311, 0.6734, 0.4311, 0.7211, 0.4957, 0.7211, 0.4957, 0.6664, 0.4311, 0.6664, 0.7539, 0.6218, 0.6893, 0.6218, 0.6893, 0.6664, 0.7539, 0.6664, 0.5602, 0.675, 0.4957, 0.675, 0.4957, 0.7352, 0.5602, 0.7352, 0.4311, 0.6664, 0.4957, 0.6664, 0.4957, 0.6218, 0.4311, 0.6218, 0.4311, 0.7821, 0.4957, 0.7821, 0.4957, 0.7211, 0.4311, 0.7211, 0.7205, 0.03181, 0.7161, 0.0002619, 0.6526, 0.01686, 0.6654, 0.04622, 0.5329, 0.2134, 0.5, 0.2094, 0.5003, 0.2725, 0.5331, 0.2682, 0.6671, 0.4343, 0.6545, 0.4638, 0.7181, 0.4799, 0.7223, 0.4483, 0.9518, 0.1588, 0.9824, 0.1464, 0.9493, 0.0919, 0.9231, 0.1114, 0.7777, 0.03158, 0.7819, 0.0, 0.7161, 0.0002619, 0.7205, 0.03181, 0.5331, 0.2682, 0.5003, 0.2725, 0.5176, 0.3334, 0.5482, 0.3211, 0.6175, 0.4071, 0.5974, 0.4324, 0.6545, 0.4638, 0.6671, 0.4343, 0.9231, 0.1114, 0.9493, 0.0919, 0.9026, 0.04743, 0.8825, 0.07277, 0.8329, 0.04555, 0.8455, 0.01609, 0.7819, 0.0, 0.7777, 0.03158, 0.5482, 0.3211, 0.5176, 0.3334, 0.5507, 0.388, 0.5769, 0.3685, 0.5769, 0.3685, 0.5507, 0.388, 0.5974, 0.4324, 0.6175, 0.4071, 0.8825, 0.07277, 0.9026, 0.04743, 0.8455, 0.01609, 0.8329, 0.04555, 0.8825, 0.07277, 0.9026, 0.04743, 0.8455, 0.01609, 0.8329, 0.04555, 0.5769, 0.3685, 0.5507, 0.388, 0.5974, 0.4324, 0.6175, 0.4071, 0.5482, 0.3211, 0.5176, 0.3334, 0.5507, 0.388, 0.5769, 0.3685, 0.8329, 0.04555, 0.8455, 0.01609, 0.7819, 0.0, 0.7777, 0.03158, 0.9231, 0.1114, 0.9493, 0.0919, 0.9026, 0.04743, 0.8825, 0.07277, 0.6175, 0.4071, 0.5974, 0.4324, 0.6545, 0.4638, 0.6671, 0.4343, 0.5331, 0.2682, 0.5003, 0.2725, 0.5176, 0.3334, 0.5482, 0.3211, 0.7777, 0.03158, 0.7819, 0.0, 0.7161, 0.0002618, 0.7205, 0.03181, 0.9518, 0.1588, 0.9824, 0.1464, 0.9493, 0.0919, 0.9231, 0.1114, 0.6671, 0.4343, 0.6545, 0.4638, 0.7181, 0.4799, 0.7223, 0.4483, 0.5329, 0.2134, 0.5, 0.2094, 0.5003, 0.2725, 0.5331, 0.2682, 0.7205, 0.03181, 0.7161, 0.0002618, 0.6526, 0.01686, 0.6654, 0.04622, 0.9669, 0.2117, 0.9997, 0.2074, 0.9824, 0.1464, 0.9518, 0.1588, 0.7223, 0.4483, 0.7181, 0.4799, 0.7839, 0.4796, 0.7795, 0.4481, 0.5475, 0.1604, 0.5168, 0.1483, 0.5, 0.2094, 0.5329, 0.2134, 0.9671, 0.2665, 1.0, 0.2705, 0.9997, 0.2074, 0.9669, 0.2117, 0.7795, 0.4481, 0.7839, 0.4796, 0.8474, 0.463, 0.8346, 0.4336, 0.5758, 0.1128, 0.5494, 0.09349, 0.5168, 0.1483, 0.5475, 0.1604, 0.9525, 0.3195, 0.9832, 0.3316, 1.0, 0.2705, 0.9671, 0.2665, 0.8346, 0.4336, 0.8474, 0.463, 0.9042, 0.4312, 0.8839, 0.406, 0.6161, 0.07383, 0.5958, 0.04865, 0.5494, 0.09349, 0.5758, 0.1128, 0.9242, 0.3671, 0.9506, 0.3864, 0.9832, 0.3316, 0.9525, 0.3195, 0.8839, 0.406, 0.9042, 0.4312, 0.9506, 0.3864, 0.9242, 0.3671, 0.6654, 0.04622, 0.6526, 0.01686, 0.5958, 0.04865, 0.6161, 0.07383, 0.8839, 0.406, 0.9042, 0.4312, 0.9506, 0.3864, 0.9242, 0.3671, 0.9242, 0.3671, 0.9506, 0.3864, 0.9832, 0.3316, 0.9525, 0.3195, 0.6161, 0.07383, 0.5958, 0.04865, 0.5494, 0.09349, 0.5758, 0.1128, 0.8346, 0.4336, 0.8474, 0.463, 0.9042, 0.4312, 0.8839, 0.406, 0.9525, 0.3195, 0.9832, 0.3316, 1.0, 0.2705, 0.9671, 0.2665, 0.5758, 0.1128, 0.5494, 0.09349, 0.5168, 0.1483, 0.5475, 0.1604, 0.7795, 0.4481, 0.7839, 0.4796, 0.8474, 0.463, 0.8346, 0.4336, 0.9671, 0.2665, 1.0, 0.2705, 0.9997, 0.2074, 0.9669, 0.2117, 0.6654, 0.04622, 0.6526, 0.01686, 0.5958, 0.04865, 0.6161, 0.07383, 0.5475, 0.1604, 0.5168, 0.1483, 0.5, 0.2094, 0.5329, 0.2134, 0.7223, 0.4483, 0.7181, 0.4799, 0.7839, 0.4796, 0.7795, 0.4481, 0.9669, 0.2117, 0.9997, 0.2074, 0.9824, 0.1464, 0.9518, 0.1588, 0.8818, 0.6837, 0.8818, 0.6218, 0.8184, 0.6218, 0.8184, 0.6837, 0.8474, 0.463, 0.9452, 0.6218, 1.0, 0.5912, 0.9042, 0.4312, 0.6248, 0.8022, 0.6248, 0.6218, 0.5602, 0.6218, 0.5602, 0.8022, 0.8474, 0.463, 0.9452, 0.6218, 1.0, 0.5912, 0.9042, 0.4312, 0.6188, -3.842, 0.6126, -3.842, 0.6126, -3.903, 0.6188, -3.903, 0.6188, -3.903, 0.6249, -3.903, 0.6249, -3.842, 0.6188, -3.842, 0.6065, -3.842, 0.6065, -3.903, 0.6126, -3.903, 0.6126, -3.842, 0.9058, -3.869, 0.9058, -3.931, 0.9119, -3.931, 0.9119, -3.869, 0.4723, 5.58, 0.4232, 5.583, 0.4232, -4.639, 0.4723, -4.642, 0.4723, -4.642, 0.5215, -4.639, 0.5215, 5.583, 0.4723, 5.58, 0.4232, 5.58, 0.374, 5.583, 0.374, -4.639, 0.4232, -4.642, 0.9939, -4.613, 1.0, -4.613, 1.0, 5.576, 0.9939, 5.576, 0.9755, -4.613, 0.9816, -4.613, 0.9816, 5.576, 0.9755, 5.576, 0.9878, -4.613, 0.9939, -4.613, 0.9939, 5.576, 0.9878, 5.576, 0.9816, -4.613, 0.9878, -4.613, 0.9878, 5.576, 0.9816, 5.576, 0.5706, 5.583, 0.5215, 5.58, 0.5215, -4.642, 0.5706, -4.639, 0.7704, -3.815, 0.7704, -4.015, 0.8196, -4.015, 0.8196, -3.815, 0.8196, -4.015, 0.8688, -4.015, 0.8688, -3.815, 0.8196, -3.815, 0.6468, -3.985, 0.6468, -3.785, 0.6359, -3.785, 0.6359, -3.985, 0.9339, -3.931, 0.9339, -3.869, 0.9229, -3.869, 0.9229, -3.931, 0.6359, -3.985, 0.6359, -3.785, 0.6249, -3.785, 0.6249, -3.985, 0.9119, -3.869, 0.9119, -3.931, 0.9229, -3.931, 0.9229, -3.869, 0.7204, -4.041, 0.6535, -4.094, 0.6509, -4.088, 0.7194, -4.034, 0.7204, -4.616, 0.7944, -4.635, 0.7952, -4.642, 0.7194, -4.623, 0.7944, -4.635, 0.8652, -4.616, 0.8677, -4.623, 0.7952, -4.642, 0.7944, -4.022, 0.7204, -4.041, 0.7194, -4.034, 0.7952, -4.015, 0.6535, -4.563, 0.7204, -4.616, 0.7194, -4.623, 0.6509, -4.569, 0.8652, -4.041, 0.7944, -4.022, 0.7952, -4.015, 0.8677, -4.034, 0.6028, -4.482, 0.6535, -4.563, 0.6509, -4.569, 0.599, -4.485, 0.9222, -4.094, 0.8652, -4.041, 0.8677, -4.034, 0.926, -4.088, 0.5751, -4.382, 0.6028, -4.482, 0.599, -4.485, 0.5706, -4.383, 0.9554, -4.175, 0.9222, -4.094, 0.926, -4.088, 0.9601, -4.172, 0.5751, -4.275, 0.5751, -4.382, 0.5706, -4.383, 0.5706, -4.274, 0.5972, -3.858, 0.5926, -3.854, 0.5926, -3.903, 0.5972, -3.903, 0.6028, -4.175, 0.5751, -4.275, 0.5706, -4.274, 0.599, -4.172, 0.9222, -4.563, 0.9554, -4.482, 0.9601, -4.485, 0.926, -4.569, 0.6535, -4.094, 0.6028, -4.175, 0.599, -4.172, 0.6509, -4.088, 0.8652, -4.616, 0.9222, -4.563, 0.926, -4.569, 0.8677, -4.623, 0.7358, -4.587, 0.7348, -4.594, 0.6663, -4.539, 0.6689, -4.534, 0.7358, -4.011, 0.7348, -4.004, 0.8106, -3.985, 0.8098, -3.993, 0.8098, -3.993, 0.8106, -3.985, 0.8832, -4.004, 0.8807, -4.011, 0.8098, -4.605, 0.8106, -4.613, 0.7348, -4.594, 0.7358, -4.587, 0.6689, -4.064, 0.6663, -4.059, 0.7348, -4.004, 0.7358, -4.011, 0.8807, -4.587, 0.8832, -4.594, 0.8106, -4.613, 0.8098, -4.605, 0.6182, -4.146, 0.6144, -4.142, 0.6663, -4.059, 0.6689, -4.064, 0.9376, -4.534, 0.9415, -4.539, 0.8832, -4.594, 0.8807, -4.587, 0.5905, -4.246, 0.5861, -4.245, 0.6144, -4.142, 0.6182, -4.146, 0.9709, -4.452, 0.9755, -4.456, 0.9415, -4.539, 0.9376, -4.534, 0.5905, -4.352, 0.5861, -4.353, 0.5861, -4.245, 0.5905, -4.246, 0.6065, -3.9, 0.6065, -3.854, 0.6019, -3.854, 0.6019, -3.903, 0.6182, -4.452, 0.6144, -4.456, 0.5861, -4.353, 0.5905, -4.352, 0.9376, -4.064, 0.9415, -4.059, 0.9755, -4.142, 0.9709, -4.146, 0.6689, -4.534, 0.6663, -4.539, 0.6144, -4.456, 0.6182, -4.452, 0.8807, -4.011, 0.8832, -4.004, 0.9415, -4.059, 0.9376, -4.064, 0.638, -3.727, 0.6055, -3.727, 0.6062, -3.627, 0.6388, -3.627, 0.6728, -3.851, 0.7053, -3.851, 0.7053, -3.942, 0.6728, -3.942, 0.638, -3.834, 0.6055, -3.834, 0.6055, -3.727, 0.638, -3.727, 0.6728, -3.942, 0.7053, -3.942, 0.7053, -4.015, 0.6728, -4.015, 0.6388, -3.933, 0.6062, -3.933, 0.6055, -3.834, 0.638, -3.834, 0.9013, -3.932, 0.9339, -3.931, 0.9339, -4.014, 0.9013, -4.015, 0.6402, -4.015, 0.6077, -4.015, 0.6062, -3.933, 0.6388, -3.933, 0.9013, -3.931, 0.9013, -3.882, 0.8688, -3.882, 0.8688, -3.931, 0.7379, -3.931, 0.7704, -3.931, 0.7704, -4.015, 0.7379, -4.015, 0.8688, -3.931, 0.9013, -3.932, 0.9013, -4.015, 0.8688, -4.014, 0.6402, -3.834, 0.6728, -3.834, 0.6728, -3.929, 0.6402, -3.929, 0.7379, -3.838, 0.7704, -3.838, 0.7704, -3.931, 0.7379, -3.931, 0.6402, -3.67, 0.6728, -3.67, 0.6728, -3.743, 0.6402, -3.743, 0.6402, -3.929, 0.6728, -3.929, 0.6728, -4.015, 0.6402, -4.015, 0.7379, -3.749, 0.7704, -3.749, 0.7704, -3.838, 0.7379, -3.838, 0.6402, -3.743, 0.6728, -3.743, 0.6728, -3.834, 0.6402, -3.834, 0.6055, -4.015, 0.5729, -4.015, 0.5714, -3.932, 0.604, -3.932, 0.7379, -3.678, 0.7704, -3.678, 0.7704, -3.749, 0.7379, -3.749, 0.604, -3.932, 0.5714, -3.932, 0.5706, -3.829, 0.6032, -3.829, 0.6249, -3.985, 0.5924, -3.985, 0.5924, -3.903, 0.6249, -3.904, 0.6032, -3.829, 0.5706, -3.829, 0.5706, -3.72, 0.6032, -3.72, 0.5924, -3.854, 0.5924, -3.809, 0.5598, -3.809, 0.5598, -3.854, 0.6032, -3.72, 0.5706, -3.72, 0.5714, -3.618, 0.604, -3.618, 0.5924, -3.985, 0.5598, -3.985, 0.5598, -3.904, 0.5924, -3.903, 0.7379, -3.931, 0.7053, -3.931, 0.7053, -3.838, 0.7379, -3.838, 0.604, -3.618, 0.5714, -3.618, 0.5729, -3.535, 0.6055, -3.535, 0.7379, -3.749, 0.7053, -3.749, 0.7053, -3.678, 0.7379, -3.678, 0.7379, -4.015, 0.7053, -4.015, 0.7053, -3.931, 0.7379, -3.931, 0.6728, -3.67, 0.7053, -3.67, 0.7053, -3.756, 0.6728, -3.756, 0.7379, -3.838, 0.7053, -3.838, 0.7053, -3.749, 0.7379, -3.749, 0.6388, -3.627, 0.6062, -3.627, 0.6077, -3.546, 0.6402, -3.546, 0.6728, -3.756, 0.7053, -3.756, 0.7053, -3.851, 0.6728, -3.851, 0.5926, -3.854, 0.5972, -3.854, 0.5972, -3.805, 0.5926, -3.809, 0.9013, -3.837, 0.8688, -3.837, 0.8688, -3.882, 0.9013, -3.882, 0.5924, -3.854, 0.5598, -3.854, 0.5598, -3.903, 0.5924, -3.903, 0.5972, -3.814, 0.5972, -3.854, 0.6019, -3.854, 0.6019, -3.814, 0.6019, -3.814, 0.6019, -3.854, 0.6065, -3.854, 0.6065, -3.814, 0.6019, -3.854, 0.5972, -3.854, 0.5972, -3.9, 0.6019, -3.903])
me_circle_009.materials.append(mat_posttex)
me_circle_009.use_remesh_fix_poles = True
me_circle_009.use_remesh_preserve_attributes = False
me_circle_009.use_mirror_vertex_groups = False
me_circle_009.update()
me_plane_001 = bpy.data.meshes.new('Plane.001')
me_plane_001.from_pydata([(-0.02357, -0.1028, 0.0), (0.02339, -0.1028, 0.0), (-0.02357, 0.1028, 0.0), (0.02339, 0.1028, 0.0), (-0.02357, 0.1028, 0.02289), (-0.02357, -0.1028, 0.02289), (0.02339, -0.1028, 0.02289), (0.02339, 0.1028, 0.02289)], [], [(0, 2, 3, 1), (5, 6, 7, 4), (3, 2, 4, 7), (0, 1, 6, 5), (1, 3, 7, 6), (2, 0, 5, 4)])
_uv = me_plane_001.uv_layers.new(name='UVMap')
_uv.uv.foreach_set('vector', [0.5546, 0.7317, 0.5546, 0.1394, 0.7257, 0.1394, 0.7257, 0.7317, 0.3835, 0.1394, 0.5546, 0.1394, 0.5546, 0.7317, 0.3835, 0.7317, 0.9758, 0.2747, 0.9758, 0.41, 0.8924, 0.41, 0.8924, 0.2747, 0.8924, 0.2747, 0.8924, 0.1394, 0.9758, 0.1394, 0.9758, 0.2747, 0.8091, 0.1394, 0.8091, 0.7317, 0.7257, 0.7317, 0.7257, 0.1394, 0.8924, 0.1394, 0.8924, 0.7317, 0.8091, 0.7317, 0.8091, 0.1394])
me_plane_001.materials.append(mat_posttex)
me_plane_001.use_remesh_fix_poles = True
me_plane_001.use_remesh_preserve_attributes = False
me_plane_001.use_mirror_vertex_groups = False
me_plane_001.update()

# ---- objects
ob_light = bpy.data.objects.new('Light', light_light)
ob_camera = bpy.data.objects.new('Camera', cam_camera)
ob_1_1000_pole = bpy.data.objects.new('1_1000_pole', me_circle_003)
ob_1_0100_clamps = bpy.data.objects.new('1_0100_clamps', me_circle_002)
ob_1_0100_ladder = bpy.data.objects.new('1_0100_ladder', me_circle_009)
ob_1_0100_laddersteps = bpy.data.objects.new('1_0100_ladderSteps', me_plane_001)

# ---- transforms, parenting, visibility, modifiers, constraints
ob_light.location = (4.076, 1.005, 5.904)
ob_light.rotation_euler = (0.6503, 0.05522, 1.866)
ob_light.lock_rotations_4d = False
ob_light.empty_display_type = 'ARROWS'
ob_light.color = (0.0, 0.0, 0.0, 0.0)
ob_light.lineart.crease_threshold = 0.0
ob_camera.location = (7.359, -6.926, 4.958)
ob_camera.rotation_euler = (1.109, 0.0, 0.8149)
ob_camera.lock_rotations_4d = False
ob_camera.empty_display_type = 'ARROWS'
ob_camera.color = (0.0, 0.0, 0.0, 0.0)
ob_camera.display_type = 'WIRE'
ob_camera.lineart.crease_threshold = 0.0
ob_1_1000_pole.location = (0.0, 0.0, 0.0)
ob_1_1000_pole.rotation_euler = (0.0, -0.0, 1.571)
ob_1_1000_pole.lineart.crease_threshold = 0.0
_m = ob_1_1000_pole.modifiers.new('Auto Smooth', 'NODES')
_m.node_group = ng_auto_smooth
_gi = [s.identifier for s in ng_auto_smooth.interface.items_tree if s.item_type == 'SOCKET' and s.in_out == 'INPUT']
_m[_gi[1]] = 0.2793  # Angle
ob_1_0100_clamps.location = (0.0, 0.0, 3.206)
ob_1_0100_clamps.rotation_euler = (0.0, -0.0, 1.571)
ob_1_0100_clamps.lineart.crease_threshold = 0.0
_m = ob_1_0100_clamps.modifiers.new('Array', 'ARRAY')
_m.use_constant_offset = True
_m.constant_offset_displace = (0.0, 0.0, 2.5)
_m.use_relative_offset = False
_m.relative_offset_displace = (0.0, 0.0, 0.0)
_m = ob_1_0100_clamps.modifiers.new('Auto Smooth', 'NODES')
_m.node_group = ng_auto_smooth
_gi = [s.identifier for s in ng_auto_smooth.interface.items_tree if s.item_type == 'SOCKET' and s.in_out == 'INPUT']
_m[_gi[1]] = 0.2793  # Angle
ob_1_0100_ladder.location = (-8.173e-05, 0.001247, 8.009)
ob_1_0100_ladder.rotation_euler = (0.0, -0.0, 3.142)
ob_1_0100_ladder.lineart.crease_threshold = 0.0
_m = ob_1_0100_ladder.modifiers.new('Auto Smooth', 'NODES')
_m.node_group = ng_auto_smooth
_gi = [s.identifier for s in ng_auto_smooth.interface.items_tree if s.item_type == 'SOCKET' and s.in_out == 'INPUT']
_m[_gi[1]] = 0.2793  # Angle
ob_1_0100_laddersteps.location = (0.0, 1.354, -2.348)
ob_1_0100_laddersteps.rotation_euler = (0.0, -0.0, 1.571)
ob_1_0100_laddersteps.lineart.crease_threshold = 0.0
_m = ob_1_0100_laddersteps.modifiers.new('Array', 'ARRAY')
_m.fit_type = 'FIT_LENGTH'
_m.fit_length = 10.5
_m.constant_offset_displace = (0.0, 0.0, 0.0)
_m.relative_offset_displace = (-1.09, 3.725e-09, 20.4)

# ---- collection membership
col_collection.objects.link(ob_light)
col_collection.objects.link(ob_camera)
col_collection.objects.link(ob_1_1000_pole)
col_collection.objects.link(ob_1_0100_clamps)
col_collection.objects.link(ob_1_0100_ladder)
col_collection.objects.link(ob_1_0100_laddersteps)

# ---- scene / render settings (as saved in the file)
scene.camera = ob_camera
scene.frame_start = 1; scene.frame_end = 250; scene.frame_set(1)
scene.render.engine = 'BLENDER_EEVEE_NEXT'
scene.cycles.use_denoising = False
scene.cycles.samples = 128
scene.cycles.sampling_pattern = 'TABULATED_SOBOL'
scene.cycles.use_adaptive_sampling = False
scene.cycles.use_light_tree = False
scene.view_settings.view_transform = 'Filmic'
bpy.context.view_layer.update()

